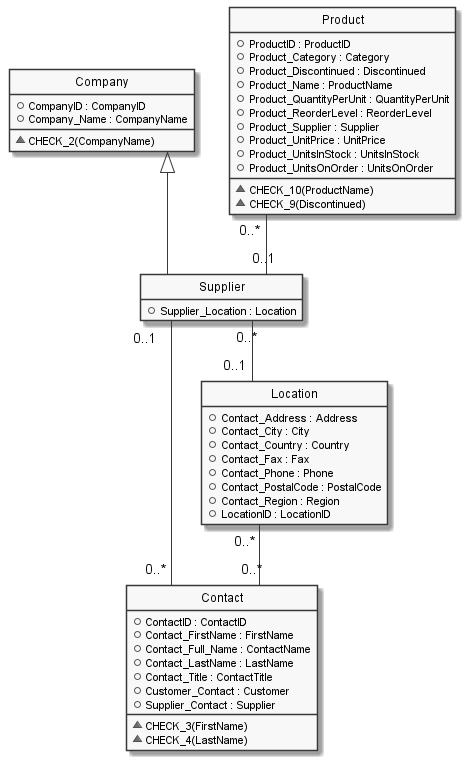

The diagram above was rendered by PlantUML. Its source (embedded in the PNG):
@startuml

hide circle
hide stereotype
hide empty members
skinparam monochrome true
skinparam linetype ortho
skinparam backgroundColor transparent
set namespaceSeparator ::

class "Company" as Company  {
  +CompanyID : CompanyID
  +Company_Name : CompanyName
  __
  ~CHECK_2(CompanyName)
  }

class "Contact" as Contact  {
  +ContactID : ContactID
  +Contact_FirstName : FirstName
  +Contact_Full_Name : ContactName
  +Contact_LastName : LastName
  +Contact_Title : ContactTitle
  +Customer_Contact : Customer
  +Supplier_Contact : Supplier
  __
  ~CHECK_3(FirstName)
  ~CHECK_4(LastName)
  }

class "Location" as Location  {
  +Contact_Address : Address
  +Contact_City : City
  +Contact_Country : Country
  +Contact_Fax : Fax
  +Contact_Phone : Phone
  +Contact_PostalCode : PostalCode
  +Contact_Region : Region
  +LocationID : LocationID
  }
hide "Location" methods

class "Product" as Product  {
  +ProductID : ProductID
  +Product_Category : Category
  +Product_Discontinued : Discontinued
  +Product_Name : ProductName
  +Product_QuantityPerUnit : QuantityPerUnit
  +Product_ReorderLevel : ReorderLevel
  +Product_Supplier : Supplier
  +Product_UnitPrice : UnitPrice
  +Product_UnitsInStock : UnitsInStock
  +Product_UnitsOnOrder : UnitsOnOrder
  __
  ~CHECK_10(ProductName)
  ~CHECK_9(Discontinued)
  }

class "Supplier" as Supplier  {
  +Supplier_Location : Location
  }
hide "Supplier" methods

Company <|-- Supplier
  ' Class relationships:
  Location "0..*" -- "0..*" Contact
  Product "0..*" -- "0..1" Supplier
  Contact "0..*" -- "0..1" Supplier
  Supplier "0..*" -- "0..1" Location
@enduml